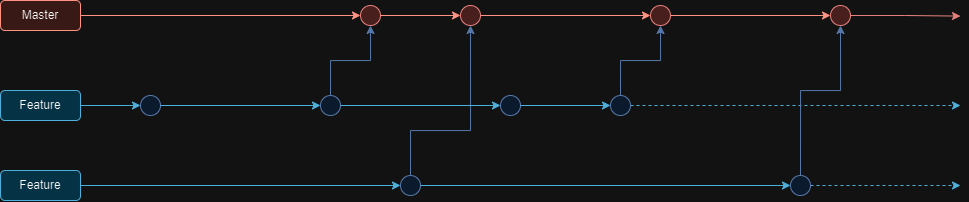

The diagram above was exported from draw.io. Its source (the exported page's mxGraphModel, read from the mxfile embedded in the PNG):
<mxGraphModel dx="1035" dy="615" grid="1" gridSize="10" guides="1" tooltips="1" connect="1" arrows="1" fold="1" page="1" pageScale="1" pageWidth="1100" pageHeight="850" background="none" math="0" shadow="0">
  <root>
    <mxCell id="0" />
    <mxCell id="1" parent="0" />
    <mxCell id="fiyOtbFyyNCRU892HO5_-1" value="Master" style="rounded=1;whiteSpace=wrap;html=1;fillColor=#fad9d5;strokeColor=#ae4132;" parent="1" vertex="1">
      <mxGeometry x="40" width="80" height="30" as="geometry" />
    </mxCell>
    <mxCell id="fiyOtbFyyNCRU892HO5_-61" style="edgeStyle=orthogonalEdgeStyle;rounded=0;orthogonalLoop=1;jettySize=auto;html=1;exitX=1;exitY=0.5;exitDx=0;exitDy=0;fillColor=#b1ddf0;strokeColor=#10739e;dashed=1;" parent="1" source="HPCfM9zxbrslguPmiBTu-19" edge="1">
      <mxGeometry relative="1" as="geometry">
        <mxPoint x="1000" y="105" as="targetPoint" />
      </mxGeometry>
    </mxCell>
    <mxCell id="fiyOtbFyyNCRU892HO5_-4" value="Feature" style="rounded=1;whiteSpace=wrap;html=1;fillColor=#b1ddf0;strokeColor=#10739e;" parent="1" vertex="1">
      <mxGeometry x="40" y="90" width="80" height="30" as="geometry" />
    </mxCell>
    <mxCell id="fiyOtbFyyNCRU892HO5_-62" style="edgeStyle=orthogonalEdgeStyle;rounded=0;orthogonalLoop=1;jettySize=auto;html=1;exitX=1;exitY=0.5;exitDx=0;exitDy=0;fillColor=#b1ddf0;strokeColor=#10739e;dashed=1;" parent="1" source="HPCfM9zxbrslguPmiBTu-10" edge="1">
      <mxGeometry relative="1" as="geometry">
        <mxPoint x="1000" y="185" as="targetPoint" />
      </mxGeometry>
    </mxCell>
    <mxCell id="fiyOtbFyyNCRU892HO5_-10" value="Feature" style="rounded=1;whiteSpace=wrap;html=1;fillColor=#b1ddf0;strokeColor=#10739e;" parent="1" vertex="1">
      <mxGeometry x="40" y="170" width="80" height="30" as="geometry" />
    </mxCell>
    <mxCell id="tbjhQnm75Sho-va_GIHH-13" value="" style="edgeStyle=orthogonalEdgeStyle;rounded=0;orthogonalLoop=1;jettySize=auto;html=1;exitX=1;exitY=0.5;exitDx=0;exitDy=0;fillColor=#b1ddf0;strokeColor=#10739e;" parent="1" source="fiyOtbFyyNCRU892HO5_-4" target="tbjhQnm75Sho-va_GIHH-12" edge="1">
      <mxGeometry relative="1" as="geometry">
        <mxPoint x="1080" y="105" as="targetPoint" />
        <mxPoint x="120" y="105" as="sourcePoint" />
      </mxGeometry>
    </mxCell>
    <mxCell id="tbjhQnm75Sho-va_GIHH-12" value="" style="ellipse;whiteSpace=wrap;html=1;aspect=fixed;fillColor=#dae8fc;strokeColor=#6c8ebf;" parent="1" vertex="1">
      <mxGeometry x="180" y="95" width="20" height="20" as="geometry" />
    </mxCell>
    <mxCell id="tbjhQnm75Sho-va_GIHH-22" value="" style="edgeStyle=orthogonalEdgeStyle;rounded=0;orthogonalLoop=1;jettySize=auto;html=1;exitX=1;exitY=0.5;exitDx=0;exitDy=0;fillColor=#b1ddf0;strokeColor=#10739e;" parent="1" source="fiyOtbFyyNCRU892HO5_-10" target="tbjhQnm75Sho-va_GIHH-15" edge="1">
      <mxGeometry relative="1" as="geometry">
        <mxPoint x="1080" y="185" as="targetPoint" />
        <mxPoint x="120" y="185" as="sourcePoint" />
      </mxGeometry>
    </mxCell>
    <mxCell id="HPCfM9zxbrslguPmiBTu-25" style="edgeStyle=orthogonalEdgeStyle;rounded=0;orthogonalLoop=1;jettySize=auto;html=1;exitX=0.5;exitY=0;exitDx=0;exitDy=0;entryX=0.5;entryY=1;entryDx=0;entryDy=0;fillColor=#dae8fc;strokeColor=#6c8ebf;" edge="1" parent="1" source="tbjhQnm75Sho-va_GIHH-15" target="HPCfM9zxbrslguPmiBTu-26">
      <mxGeometry relative="1" as="geometry">
        <mxPoint x="510" y="29.999999999999943" as="targetPoint" />
        <Array as="points">
          <mxPoint x="450" y="130" />
          <mxPoint x="510" y="130" />
        </Array>
      </mxGeometry>
    </mxCell>
    <mxCell id="tbjhQnm75Sho-va_GIHH-15" value="" style="ellipse;whiteSpace=wrap;html=1;aspect=fixed;fillColor=#dae8fc;strokeColor=#6c8ebf;" parent="1" vertex="1">
      <mxGeometry x="440" y="175" width="20" height="20" as="geometry" />
    </mxCell>
    <mxCell id="A4ZpfkMDcKyLa3UAcPa7-2" value="" style="edgeStyle=orthogonalEdgeStyle;rounded=0;orthogonalLoop=1;jettySize=auto;html=1;exitX=1;exitY=0.5;exitDx=0;exitDy=0;fillColor=#fad9d5;strokeColor=#ae4132;" parent="1" source="fiyOtbFyyNCRU892HO5_-1" target="A4ZpfkMDcKyLa3UAcPa7-1" edge="1">
      <mxGeometry relative="1" as="geometry">
        <mxPoint x="1030" y="15" as="targetPoint" />
        <mxPoint x="120" y="15" as="sourcePoint" />
      </mxGeometry>
    </mxCell>
    <mxCell id="A4ZpfkMDcKyLa3UAcPa7-1" value="" style="ellipse;whiteSpace=wrap;html=1;aspect=fixed;fillColor=#f8cecc;strokeColor=#b85450;" parent="1" vertex="1">
      <mxGeometry x="400" y="5" width="20" height="20" as="geometry" />
    </mxCell>
    <mxCell id="HPCfM9zxbrslguPmiBTu-2" value="" style="edgeStyle=orthogonalEdgeStyle;rounded=0;orthogonalLoop=1;jettySize=auto;html=1;exitX=1;exitY=0.5;exitDx=0;exitDy=0;fillColor=#fad9d5;strokeColor=#ae4132;" edge="1" parent="1" source="HPCfM9zxbrslguPmiBTu-6" target="HPCfM9zxbrslguPmiBTu-1">
      <mxGeometry relative="1" as="geometry">
        <mxPoint x="1030" y="15" as="targetPoint" />
        <mxPoint x="170" y="15" as="sourcePoint" />
      </mxGeometry>
    </mxCell>
    <mxCell id="HPCfM9zxbrslguPmiBTu-4" style="edgeStyle=orthogonalEdgeStyle;rounded=0;orthogonalLoop=1;jettySize=auto;html=1;exitX=1;exitY=0.5;exitDx=0;exitDy=0;fillColor=#f8cecc;strokeColor=#b85450;" edge="1" parent="1" source="HPCfM9zxbrslguPmiBTu-1">
      <mxGeometry relative="1" as="geometry">
        <mxPoint x="1000" y="15.58823529411768" as="targetPoint" />
      </mxGeometry>
    </mxCell>
    <mxCell id="HPCfM9zxbrslguPmiBTu-1" value="" style="ellipse;whiteSpace=wrap;html=1;aspect=fixed;fillColor=#f8cecc;strokeColor=#b85450;" vertex="1" parent="1">
      <mxGeometry x="870" y="5" width="20" height="20" as="geometry" />
    </mxCell>
    <mxCell id="HPCfM9zxbrslguPmiBTu-7" value="" style="edgeStyle=orthogonalEdgeStyle;rounded=0;orthogonalLoop=1;jettySize=auto;html=1;exitX=1;exitY=0.5;exitDx=0;exitDy=0;fillColor=#fad9d5;strokeColor=#ae4132;" edge="1" parent="1" source="HPCfM9zxbrslguPmiBTu-26" target="HPCfM9zxbrslguPmiBTu-6">
      <mxGeometry relative="1" as="geometry">
        <mxPoint x="870" y="15" as="targetPoint" />
        <mxPoint x="220" y="15" as="sourcePoint" />
      </mxGeometry>
    </mxCell>
    <mxCell id="HPCfM9zxbrslguPmiBTu-6" value="" style="ellipse;whiteSpace=wrap;html=1;aspect=fixed;fillColor=#f8cecc;strokeColor=#b85450;" vertex="1" parent="1">
      <mxGeometry x="690" y="5" width="20" height="20" as="geometry" />
    </mxCell>
    <mxCell id="HPCfM9zxbrslguPmiBTu-11" value="" style="edgeStyle=orthogonalEdgeStyle;rounded=0;orthogonalLoop=1;jettySize=auto;html=1;exitX=1;exitY=0.5;exitDx=0;exitDy=0;fillColor=#b1ddf0;strokeColor=#10739e;" edge="1" parent="1" source="tbjhQnm75Sho-va_GIHH-15" target="HPCfM9zxbrslguPmiBTu-10">
      <mxGeometry relative="1" as="geometry">
        <mxPoint x="1000" y="185" as="targetPoint" />
        <mxPoint x="300" y="185" as="sourcePoint" />
      </mxGeometry>
    </mxCell>
    <mxCell id="HPCfM9zxbrslguPmiBTu-22" style="edgeStyle=orthogonalEdgeStyle;rounded=0;orthogonalLoop=1;jettySize=auto;html=1;exitX=0.5;exitY=0;exitDx=0;exitDy=0;entryX=0.5;entryY=1;entryDx=0;entryDy=0;fillColor=#dae8fc;strokeColor=#6c8ebf;" edge="1" parent="1" source="HPCfM9zxbrslguPmiBTu-10" target="HPCfM9zxbrslguPmiBTu-1">
      <mxGeometry relative="1" as="geometry">
        <Array as="points">
          <mxPoint x="840" y="90" />
          <mxPoint x="880" y="90" />
        </Array>
      </mxGeometry>
    </mxCell>
    <mxCell id="HPCfM9zxbrslguPmiBTu-10" value="" style="ellipse;whiteSpace=wrap;html=1;aspect=fixed;fillColor=#dae8fc;strokeColor=#6c8ebf;" vertex="1" parent="1">
      <mxGeometry x="830" y="175" width="20" height="20" as="geometry" />
    </mxCell>
    <mxCell id="HPCfM9zxbrslguPmiBTu-14" value="" style="edgeStyle=orthogonalEdgeStyle;rounded=0;orthogonalLoop=1;jettySize=auto;html=1;exitX=1;exitY=0.5;exitDx=0;exitDy=0;fillColor=#b1ddf0;strokeColor=#10739e;" edge="1" parent="1" source="tbjhQnm75Sho-va_GIHH-12" target="HPCfM9zxbrslguPmiBTu-13">
      <mxGeometry relative="1" as="geometry">
        <mxPoint x="1000" y="105" as="targetPoint" />
        <mxPoint x="200" y="105" as="sourcePoint" />
      </mxGeometry>
    </mxCell>
    <mxCell id="HPCfM9zxbrslguPmiBTu-17" style="edgeStyle=orthogonalEdgeStyle;rounded=0;orthogonalLoop=1;jettySize=auto;html=1;exitX=0.5;exitY=0;exitDx=0;exitDy=0;entryX=0.5;entryY=1;entryDx=0;entryDy=0;fillColor=#dae8fc;strokeColor=#6c8ebf;" edge="1" parent="1" source="HPCfM9zxbrslguPmiBTu-13" target="A4ZpfkMDcKyLa3UAcPa7-1">
      <mxGeometry relative="1" as="geometry" />
    </mxCell>
    <mxCell id="HPCfM9zxbrslguPmiBTu-13" value="" style="ellipse;whiteSpace=wrap;html=1;aspect=fixed;fillColor=#dae8fc;strokeColor=#6c8ebf;" vertex="1" parent="1">
      <mxGeometry x="360" y="95" width="20" height="20" as="geometry" />
    </mxCell>
    <mxCell id="HPCfM9zxbrslguPmiBTu-16" value="" style="edgeStyle=orthogonalEdgeStyle;rounded=0;orthogonalLoop=1;jettySize=auto;html=1;exitX=1;exitY=0.5;exitDx=0;exitDy=0;fillColor=#b1ddf0;strokeColor=#10739e;" edge="1" parent="1" source="HPCfM9zxbrslguPmiBTu-13" target="HPCfM9zxbrslguPmiBTu-15">
      <mxGeometry relative="1" as="geometry">
        <mxPoint x="1000" y="105" as="targetPoint" />
        <mxPoint x="380" y="105" as="sourcePoint" />
      </mxGeometry>
    </mxCell>
    <mxCell id="HPCfM9zxbrslguPmiBTu-15" value="" style="ellipse;whiteSpace=wrap;html=1;aspect=fixed;fillColor=#dae8fc;strokeColor=#6c8ebf;" vertex="1" parent="1">
      <mxGeometry x="540" y="95" width="20" height="20" as="geometry" />
    </mxCell>
    <mxCell id="HPCfM9zxbrslguPmiBTu-20" value="" style="edgeStyle=orthogonalEdgeStyle;rounded=0;orthogonalLoop=1;jettySize=auto;html=1;exitX=1;exitY=0.5;exitDx=0;exitDy=0;fillColor=#b1ddf0;strokeColor=#10739e;" edge="1" parent="1" source="HPCfM9zxbrslguPmiBTu-15" target="HPCfM9zxbrslguPmiBTu-19">
      <mxGeometry relative="1" as="geometry">
        <mxPoint x="1000" y="105" as="targetPoint" />
        <mxPoint x="560" y="105" as="sourcePoint" />
      </mxGeometry>
    </mxCell>
    <mxCell id="HPCfM9zxbrslguPmiBTu-21" style="edgeStyle=orthogonalEdgeStyle;rounded=0;orthogonalLoop=1;jettySize=auto;html=1;exitX=0.5;exitY=0;exitDx=0;exitDy=0;entryX=0.5;entryY=1;entryDx=0;entryDy=0;fillColor=#dae8fc;strokeColor=#6c8ebf;" edge="1" parent="1" source="HPCfM9zxbrslguPmiBTu-19" target="HPCfM9zxbrslguPmiBTu-6">
      <mxGeometry relative="1" as="geometry" />
    </mxCell>
    <mxCell id="HPCfM9zxbrslguPmiBTu-19" value="" style="ellipse;whiteSpace=wrap;html=1;aspect=fixed;fillColor=#dae8fc;strokeColor=#6c8ebf;" vertex="1" parent="1">
      <mxGeometry x="650" y="95" width="20" height="20" as="geometry" />
    </mxCell>
    <mxCell id="HPCfM9zxbrslguPmiBTu-27" value="" style="edgeStyle=orthogonalEdgeStyle;rounded=0;orthogonalLoop=1;jettySize=auto;html=1;exitX=1;exitY=0.5;exitDx=0;exitDy=0;fillColor=#fad9d5;strokeColor=#ae4132;" edge="1" parent="1" source="A4ZpfkMDcKyLa3UAcPa7-1" target="HPCfM9zxbrslguPmiBTu-26">
      <mxGeometry relative="1" as="geometry">
        <mxPoint x="690" y="15" as="targetPoint" />
        <mxPoint x="420" y="15" as="sourcePoint" />
      </mxGeometry>
    </mxCell>
    <mxCell id="HPCfM9zxbrslguPmiBTu-26" value="" style="ellipse;whiteSpace=wrap;html=1;aspect=fixed;fillColor=#f8cecc;strokeColor=#b85450;" vertex="1" parent="1">
      <mxGeometry x="500" y="5" width="20" height="20" as="geometry" />
    </mxCell>
  </root>
</mxGraphModel>